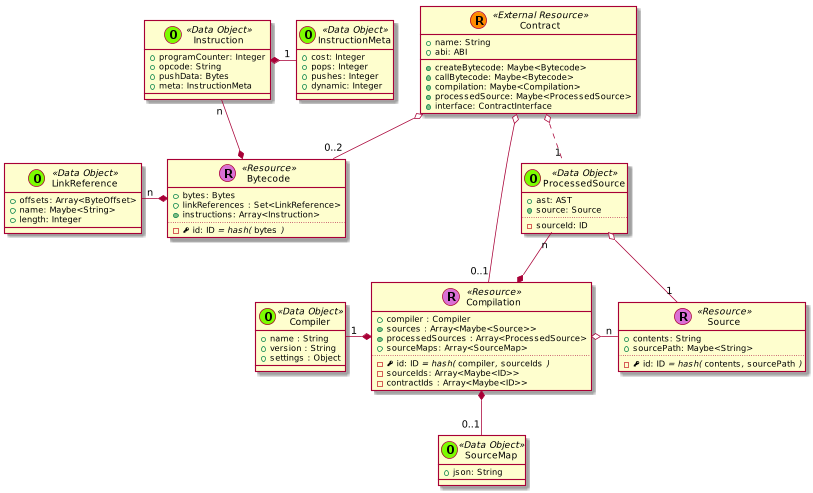

The diagram above was rendered by PlantUML. Its source (embedded in the PNG):
@startuml
scale 0.75



skinparam defaultMonospacedFontName Andale Mono





    class Contract << (R,darkorange) External Resource >> {
      + name: String
      + abi: ABI
      + {method} createBytecode: Maybe<Bytecode>
      + {method} callBytecode: Maybe<Bytecode>
      + {method} compilation: Maybe<Compilation>
      + {method} processedSource: Maybe<ProcessedSource>
      + {method} interface: ContractInterface
    }






    class Bytecode << (R,orchid) Resource >> {
      + bytes: Bytes
      + linkReferences : Set<LinkReference>
      + {method} instructions: Array<Instruction>
      ..
      - {field} <&key> id: ID //= hash(// ""bytes"" //)//
    }

    class Instruction << (O,lawngreen) Data Object >> {
      + programCounter: Integer
      + opcode: String
      + pushData: Bytes
      + meta: InstructionMeta
    }

    class InstructionMeta << (O,lawngreen) Data Object >> {
      + cost: Integer
      + pops: Integer
      + pushes: Integer
      + dynamic: Integer
    }

    Instruction *-right- "1" InstructionMeta
    Instruction "n" --* Bytecode

    class Source << (R,orchid) Resource >> {
      + contents: String
      + sourcePath: Maybe<String>
      ..
      - {field} <&key> id: ID //= hash(// ""contents""//,// ""sourcePath"" //)//
    }




    class Compilation << (R,orchid) Resource >> {
      + compiler : Compiler
      + {method} sources : Array<Maybe<Source>>
      + {method} processedSources : Array<ProcessedSource>
      + sourceMaps: Array<SourceMap>
      ..
      - {field} <&key> id: ID //= hash(// ""compiler""//,// ""sourceIds"" //)//
      - sourceIds: Array<Maybe<ID>>
      - contractIds : Array<Maybe<ID>>
    }

  ProcessedSource "n" --* Compilation







  class Compiler << (O,lawngreen) Data Object >> {
    + name : String
    + version : String
    + settings : Object
  }




    class LinkReference << (O,lawngreen) Data Object >> {
      + offsets: Array<ByteOffset>
      + name: Maybe<String>
      + length: Integer
    }

    class SourceMap << (O,lawngreen) Data Object >> {
      + json: String
    }


    class ProcessedSource << (O,lawngreen) Data Object >> {
      + ast: AST
      + {method} source: Source
      ..
      - sourceId: ID
    }










  Contract o-- "0..2" Bytecode


  Contract o-- "0..1" Compilation
  Contract o.. "1" ProcessedSource



  LinkReference "n" -* Bytecode



  ProcessedSource o-- "1" Source





  Compilation *-left- "1" Compiler

  Compilation o-right- "n" Source


  Compilation *-- "0..1" SourceMap






@enduml